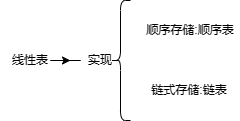

The diagram above was exported from draw.io. Its source (the exported page's mxGraphModel, read from the mxfile embedded in the PNG):
<mxGraphModel dx="1578" dy="1092" grid="1" gridSize="10" guides="1" tooltips="1" connect="1" arrows="1" fold="1" page="1" pageScale="1" pageWidth="1169" pageHeight="827" math="0" shadow="0">
  <root>
    <mxCell id="0" />
    <mxCell id="1" parent="0" />
    <mxCell id="JybJTvm51MAALfjJgewf-3" value="" style="edgeStyle=orthogonalEdgeStyle;rounded=0;orthogonalLoop=1;jettySize=auto;html=1;" edge="1" parent="1" source="JybJTvm51MAALfjJgewf-1" target="JybJTvm51MAALfjJgewf-2">
      <mxGeometry relative="1" as="geometry" />
    </mxCell>
    <mxCell id="JybJTvm51MAALfjJgewf-1" value="线性表" style="text;html=1;align=center;verticalAlign=middle;whiteSpace=wrap;rounded=0;" vertex="1" parent="1">
      <mxGeometry x="465" y="399" width="60" height="30" as="geometry" />
    </mxCell>
    <mxCell id="JybJTvm51MAALfjJgewf-2" value="实现" style="text;html=1;align=center;verticalAlign=middle;whiteSpace=wrap;rounded=0;" vertex="1" parent="1">
      <mxGeometry x="535" y="399" width="60" height="30" as="geometry" />
    </mxCell>
    <mxCell id="JybJTvm51MAALfjJgewf-4" value="" style="shape=curlyBracket;whiteSpace=wrap;html=1;rounded=1;labelPosition=left;verticalLabelPosition=middle;align=right;verticalAlign=middle;" vertex="1" parent="1">
      <mxGeometry x="575" y="354" width="20" height="120" as="geometry" />
    </mxCell>
    <mxCell id="JybJTvm51MAALfjJgewf-6" value="顺序存储:顺序表" style="text;html=1;align=center;verticalAlign=middle;whiteSpace=wrap;rounded=0;" vertex="1" parent="1">
      <mxGeometry x="605" y="369" width="100" height="30" as="geometry" />
    </mxCell>
    <mxCell id="JybJTvm51MAALfjJgewf-7" value="链式存储:链表" style="text;html=1;align=center;verticalAlign=middle;whiteSpace=wrap;rounded=0;" vertex="1" parent="1">
      <mxGeometry x="604" y="429" width="100" height="30" as="geometry" />
    </mxCell>
  </root>
</mxGraphModel>